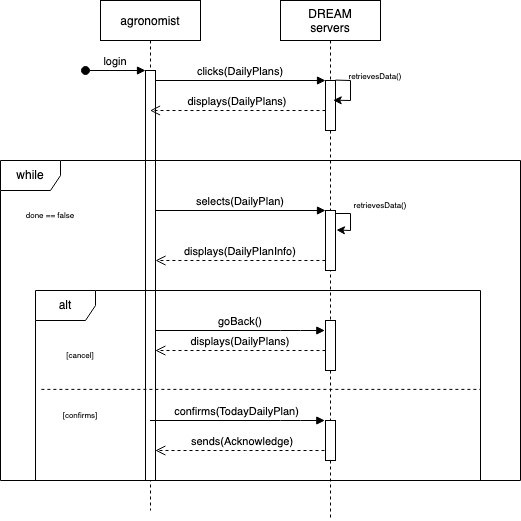

The diagram above was exported from draw.io. Its source (the exported page's mxGraphModel, read from the mxfile embedded in the PNG):
<mxGraphModel dx="1625" dy="1004" grid="1" gridSize="10" guides="1" tooltips="1" connect="1" arrows="1" fold="1" page="1" pageScale="1" pageWidth="850" pageHeight="1100" math="0" shadow="0">
  <root>
    <mxCell id="0" />
    <mxCell id="1" parent="0" />
    <mxCell id="3nuBFxr9cyL0pnOWT2aG-1" value="agronomist" style="shape=umlLifeline;perimeter=lifelinePerimeter;container=1;collapsible=0;recursiveResize=0;rounded=0;shadow=0;strokeWidth=1;" parent="1" vertex="1">
      <mxGeometry x="120" y="20" width="100" height="510" as="geometry" />
    </mxCell>
    <mxCell id="3nuBFxr9cyL0pnOWT2aG-2" value="" style="points=[];perimeter=orthogonalPerimeter;rounded=0;shadow=0;strokeWidth=1;" parent="3nuBFxr9cyL0pnOWT2aG-1" vertex="1">
      <mxGeometry x="45" y="70" width="10" height="410" as="geometry" />
    </mxCell>
    <mxCell id="3nuBFxr9cyL0pnOWT2aG-3" value="login" style="verticalAlign=bottom;startArrow=oval;endArrow=block;startSize=8;shadow=0;strokeWidth=1;" parent="3nuBFxr9cyL0pnOWT2aG-1" target="3nuBFxr9cyL0pnOWT2aG-2" edge="1">
      <mxGeometry relative="1" as="geometry">
        <mxPoint x="-15" y="70" as="sourcePoint" />
      </mxGeometry>
    </mxCell>
    <mxCell id="3nuBFxr9cyL0pnOWT2aG-5" value="DREAM &#10;servers" style="shape=umlLifeline;perimeter=lifelinePerimeter;container=1;collapsible=0;recursiveResize=0;rounded=0;shadow=0;strokeWidth=1;" parent="1" vertex="1">
      <mxGeometry x="300" y="20" width="100" height="520" as="geometry" />
    </mxCell>
    <mxCell id="3nuBFxr9cyL0pnOWT2aG-6" value="" style="points=[];perimeter=orthogonalPerimeter;rounded=0;shadow=0;strokeWidth=1;" parent="3nuBFxr9cyL0pnOWT2aG-5" vertex="1">
      <mxGeometry x="45" y="80" width="10" height="50" as="geometry" />
    </mxCell>
    <mxCell id="2RLirXhzm0ezS5bCq7MV-2" value="" style="endArrow=classic;html=1;rounded=0;exitX=1;exitY=-0.008;exitDx=0;exitDy=0;exitPerimeter=0;entryX=0.27;entryY=-0.016;entryDx=0;entryDy=0;entryPerimeter=0;" parent="3nuBFxr9cyL0pnOWT2aG-5" source="3nuBFxr9cyL0pnOWT2aG-6" edge="1">
      <mxGeometry width="50" height="50" relative="1" as="geometry">
        <mxPoint x="10" y="110" as="sourcePoint" />
        <mxPoint x="52.700000000000045" y="99.68" as="targetPoint" />
        <Array as="points">
          <mxPoint x="70" y="80" />
          <mxPoint x="70" y="100" />
        </Array>
      </mxGeometry>
    </mxCell>
    <mxCell id="2RLirXhzm0ezS5bCq7MV-4" value="selects(DailyPlan)" style="verticalAlign=bottom;endArrow=block;entryX=0;entryY=0;shadow=0;strokeWidth=1;" parent="3nuBFxr9cyL0pnOWT2aG-5" edge="1">
      <mxGeometry relative="1" as="geometry">
        <mxPoint x="-125" y="210" as="sourcePoint" />
        <mxPoint x="45" y="210" as="targetPoint" />
      </mxGeometry>
    </mxCell>
    <mxCell id="2RLirXhzm0ezS5bCq7MV-5" value="" style="points=[];perimeter=orthogonalPerimeter;rounded=0;shadow=0;strokeWidth=1;" parent="3nuBFxr9cyL0pnOWT2aG-5" vertex="1">
      <mxGeometry x="45" y="210" width="10" height="60" as="geometry" />
    </mxCell>
    <mxCell id="2RLirXhzm0ezS5bCq7MV-7" value="" style="endArrow=classic;html=1;rounded=0;fontSize=8;exitX=1.009;exitY=0.05;exitDx=0;exitDy=0;exitPerimeter=0;entryX=0.298;entryY=-0.016;entryDx=0;entryDy=0;entryPerimeter=0;" parent="3nuBFxr9cyL0pnOWT2aG-5" source="2RLirXhzm0ezS5bCq7MV-5" edge="1">
      <mxGeometry width="50" height="50" relative="1" as="geometry">
        <mxPoint x="-10" y="300" as="sourcePoint" />
        <mxPoint x="55.960000000000036" y="229.5200000000001" as="targetPoint" />
        <Array as="points">
          <mxPoint x="70" y="213" />
          <mxPoint x="70" y="230" />
        </Array>
      </mxGeometry>
    </mxCell>
    <mxCell id="2RLirXhzm0ezS5bCq7MV-8" value="retrievesData()" style="text;html=1;strokeColor=none;fillColor=none;align=center;verticalAlign=middle;whiteSpace=wrap;rounded=0;fontSize=8;" parent="3nuBFxr9cyL0pnOWT2aG-5" vertex="1">
      <mxGeometry x="70" y="190" width="60" height="30" as="geometry" />
    </mxCell>
    <mxCell id="2RLirXhzm0ezS5bCq7MV-12" value="" style="points=[];perimeter=orthogonalPerimeter;rounded=0;shadow=0;strokeWidth=1;" parent="3nuBFxr9cyL0pnOWT2aG-5" vertex="1">
      <mxGeometry x="45" y="320" width="10" height="50" as="geometry" />
    </mxCell>
    <mxCell id="2RLirXhzm0ezS5bCq7MV-11" value="displays(DailyPlans)" style="verticalAlign=bottom;endArrow=open;dashed=1;endSize=8;shadow=0;strokeWidth=1;" parent="3nuBFxr9cyL0pnOWT2aG-5" source="2RLirXhzm0ezS5bCq7MV-12" edge="1">
      <mxGeometry relative="1" as="geometry">
        <mxPoint x="-125.16666666666663" y="350" as="targetPoint" />
        <mxPoint x="50" y="350" as="sourcePoint" />
        <Array as="points">
          <mxPoint x="25" y="350" />
          <mxPoint x="-25" y="350" />
        </Array>
      </mxGeometry>
    </mxCell>
    <mxCell id="2RLirXhzm0ezS5bCq7MV-14" value="sends(Acknowledge)" style="verticalAlign=bottom;endArrow=open;dashed=1;endSize=8;shadow=0;strokeWidth=1;" parent="3nuBFxr9cyL0pnOWT2aG-5" edge="1">
      <mxGeometry relative="1" as="geometry">
        <mxPoint x="-125.16666666666663" y="450" as="targetPoint" />
        <mxPoint x="50" y="450" as="sourcePoint" />
        <Array as="points">
          <mxPoint x="25" y="450" />
          <mxPoint x="-25" y="450" />
        </Array>
      </mxGeometry>
    </mxCell>
    <mxCell id="2RLirXhzm0ezS5bCq7MV-15" value="" style="points=[];perimeter=orthogonalPerimeter;rounded=0;shadow=0;strokeWidth=1;" parent="3nuBFxr9cyL0pnOWT2aG-5" vertex="1">
      <mxGeometry x="45" y="420" width="10" height="40" as="geometry" />
    </mxCell>
    <mxCell id="2RLirXhzm0ezS5bCq7MV-3" value="&lt;font style=&quot;font-size: 8px&quot;&gt;retrievesData()&lt;/font&gt;" style="text;html=1;strokeColor=none;fillColor=none;align=center;verticalAlign=middle;whiteSpace=wrap;rounded=0;" parent="3nuBFxr9cyL0pnOWT2aG-5" vertex="1">
      <mxGeometry x="65" y="60" width="60" height="30" as="geometry" />
    </mxCell>
    <mxCell id="3nuBFxr9cyL0pnOWT2aG-8" value="clicks(DailyPlans)" style="verticalAlign=bottom;endArrow=block;entryX=0;entryY=0;shadow=0;strokeWidth=1;" parent="1" source="3nuBFxr9cyL0pnOWT2aG-2" target="3nuBFxr9cyL0pnOWT2aG-6" edge="1">
      <mxGeometry relative="1" as="geometry">
        <mxPoint x="275" y="100" as="sourcePoint" />
      </mxGeometry>
    </mxCell>
    <mxCell id="3nuBFxr9cyL0pnOWT2aG-10" value="displays(DailyPlans)" style="verticalAlign=bottom;endArrow=open;dashed=1;endSize=8;shadow=0;strokeWidth=1;" parent="1" source="3nuBFxr9cyL0pnOWT2aG-6" target="3nuBFxr9cyL0pnOWT2aG-1" edge="1">
      <mxGeometry relative="1" as="geometry">
        <mxPoint x="180" y="130" as="targetPoint" />
        <mxPoint x="240" y="197" as="sourcePoint" />
        <Array as="points">
          <mxPoint x="320" y="130" />
          <mxPoint x="270" y="130" />
        </Array>
      </mxGeometry>
    </mxCell>
    <mxCell id="2RLirXhzm0ezS5bCq7MV-9" value="displays(DailyPlanInfo)" style="verticalAlign=bottom;endArrow=open;dashed=1;endSize=8;shadow=0;strokeWidth=1;" parent="1" target="3nuBFxr9cyL0pnOWT2aG-2" edge="1">
      <mxGeometry relative="1" as="geometry">
        <mxPoint x="180" y="280" as="targetPoint" />
        <mxPoint x="344.93" y="280" as="sourcePoint" />
        <Array as="points">
          <mxPoint x="319.93" y="280" />
          <mxPoint x="269.93" y="280" />
        </Array>
      </mxGeometry>
    </mxCell>
    <mxCell id="2RLirXhzm0ezS5bCq7MV-13" value="confirms(TodayDailyPlan)" style="verticalAlign=bottom;endArrow=block;entryX=-0.067;entryY=0.2;shadow=0;strokeWidth=1;entryDx=0;entryDy=0;entryPerimeter=0;" parent="1" source="3nuBFxr9cyL0pnOWT2aG-1" edge="1">
      <mxGeometry relative="1" as="geometry">
        <mxPoint x="190" y="440" as="sourcePoint" />
        <mxPoint x="344.33000000000004" y="440" as="targetPoint" />
        <Array as="points">
          <mxPoint x="310" y="440" />
        </Array>
      </mxGeometry>
    </mxCell>
    <mxCell id="2RLirXhzm0ezS5bCq7MV-10" value="goBack()" style="verticalAlign=bottom;endArrow=block;entryX=-0.067;entryY=0.2;shadow=0;strokeWidth=1;entryDx=0;entryDy=0;entryPerimeter=0;" parent="1" source="3nuBFxr9cyL0pnOWT2aG-2" target="2RLirXhzm0ezS5bCq7MV-12" edge="1">
      <mxGeometry relative="1" as="geometry">
        <mxPoint x="180" y="350" as="sourcePoint" />
        <mxPoint x="350" y="350" as="targetPoint" />
        <Array as="points">
          <mxPoint x="310" y="350" />
        </Array>
      </mxGeometry>
    </mxCell>
    <mxCell id="2RLirXhzm0ezS5bCq7MV-30" value="" style="endArrow=none;dashed=1;html=1;rounded=0;fontSize=8;exitX=0.002;exitY=0.272;exitDx=0;exitDy=0;exitPerimeter=0;entryX=1;entryY=0.272;entryDx=0;entryDy=0;entryPerimeter=0;" parent="1" edge="1">
      <mxGeometry width="50" height="50" relative="1" as="geometry">
        <mxPoint x="60.87999999999988" y="408.8800000000001" as="sourcePoint" />
        <mxPoint x="499.9999999999998" y="408.8800000000001" as="targetPoint" />
      </mxGeometry>
    </mxCell>
    <mxCell id="2RLirXhzm0ezS5bCq7MV-31" value="[cancel]" style="text;html=1;strokeColor=none;fillColor=none;align=center;verticalAlign=middle;whiteSpace=wrap;rounded=0;fontSize=8;" parent="1" vertex="1">
      <mxGeometry x="70" y="360" width="60" height="30" as="geometry" />
    </mxCell>
    <mxCell id="2RLirXhzm0ezS5bCq7MV-32" value="[confirms]" style="text;html=1;strokeColor=none;fillColor=none;align=center;verticalAlign=middle;whiteSpace=wrap;rounded=0;fontSize=8;" parent="1" vertex="1">
      <mxGeometry x="70" y="420" width="60" height="30" as="geometry" />
    </mxCell>
    <mxCell id="2RLirXhzm0ezS5bCq7MV-33" value="done == false" style="text;html=1;strokeColor=none;fillColor=none;align=center;verticalAlign=middle;whiteSpace=wrap;rounded=0;fontSize=8;" parent="1" vertex="1">
      <mxGeometry x="40" y="220" width="60" height="30" as="geometry" />
    </mxCell>
    <mxCell id="oL_JinRgIME6dAlMMgGP-3" value="alt" style="shape=umlFrame;whiteSpace=wrap;html=1;" parent="1" vertex="1">
      <mxGeometry x="55" y="310" width="445" height="190" as="geometry" />
    </mxCell>
    <mxCell id="oL_JinRgIME6dAlMMgGP-4" value="while" style="shape=umlFrame;whiteSpace=wrap;html=1;" parent="1" vertex="1">
      <mxGeometry x="20" y="180" width="520" height="320" as="geometry" />
    </mxCell>
  </root>
</mxGraphModel>